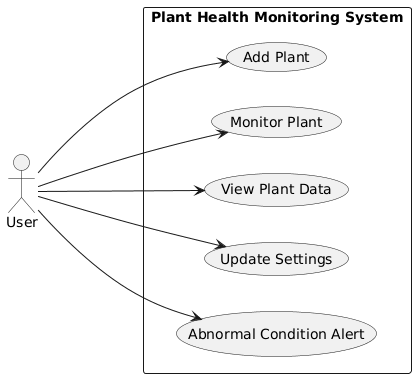

The diagram above was rendered by PlantUML. Its source (embedded in the PNG):
@startuml
left to right direction

actor "User" as User

rectangle "Plant Health Monitoring System" {
  usecase "Add Plant" as UC01
  usecase "Monitor Plant" as UC02
  usecase "View Plant Data" as UC03
  usecase "Update Settings" as UC04
  usecase "Abnormal Condition Alert" as UC05
}

User --> UC01
User --> UC02
User ---> UC03
User --> UC04
User --> UC05
@enduml